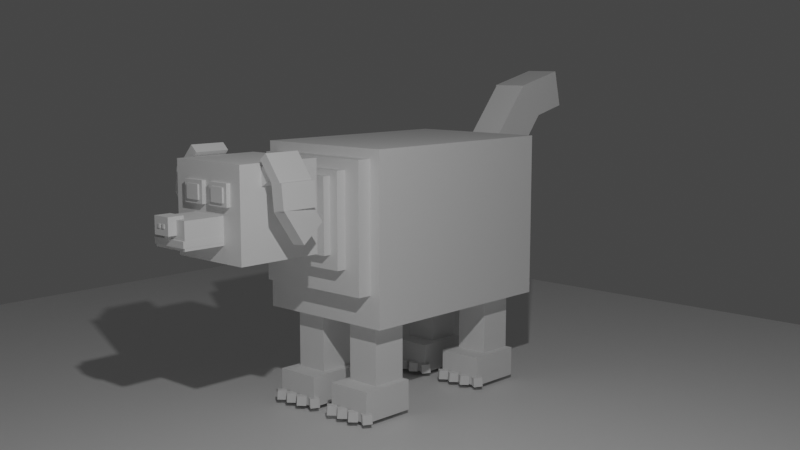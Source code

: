 # Source: dog.blend  (saved by Blender 3.5.10; exported with 4.5.12 LTS)
import bpy
from mathutils import Matrix  # noqa: F401  (used for matrix-valued properties, if any)

bpy.ops.wm.read_factory_settings(use_empty=True)
scene = bpy.context.scene
scene.name = 'Scene'

# ---- collections
col_collection = bpy.data.collections.new('Collection'); scene.collection.children.link(col_collection)

# ---- materials (node trees are filled in below, after node groups)
mat_material = bpy.data.materials.new('Material')
mat_material.alpha_threshold = 0.0
mat_material.use_transparent_shadow = False
mat_material.roughness = 0.5
mat_material.line_color = (0.0, 0.0, 0.0, 1.0)

# ---- material node trees
mat_material.use_nodes = True; mat_material.node_tree.nodes.clear()
_N = mat_material.node_tree.nodes; _L = mat_material.node_tree.links
n0 = _N.new('ShaderNodeOutputMaterial'); n0.name = 'Material Output'; n0.location = (300, 300)
n1 = _N.new('ShaderNodeBsdfPrincipled'); n1.name = 'Principled BSDF'; n1.location = (10, 300)
n1.distribution = 'GGX'
n1.subsurface_method = 'RANDOM_WALK_SKIN'
n1.inputs[3].default_value = 1.45
n1.inputs[27].default_value = (0.0, 0.0, 0.0, 1.0)
n1.inputs[28].default_value = 1.0
_L.new(n1.outputs[0], n0.inputs[0])
n0.is_active_output = True

# ---- world
world_world = bpy.data.worlds.new('World'); scene.world = world_world
world_world.use_nodes = True; world_world.node_tree.nodes.clear()
_N = world_world.node_tree.nodes; _L = world_world.node_tree.links
n0 = _N.new('ShaderNodeOutputWorld'); n0.name = 'World Output'; n0.location = (300, 300)
n1 = _N.new('ShaderNodeBackground'); n1.name = 'Background'; n1.location = (10, 300)
n1.inputs[0].default_value = (0.05088, 0.05088, 0.05088, 1.0)
_L.new(n1.outputs[0], n0.inputs[0])
n0.is_active_output = True
world_world.color = (0.05088, 0.05088, 0.05088)
world_world.use_sun_shadow = False
world_world.sun_shadow_jitter_overblur = 0.0

# ---- cameras
cam_camera = bpy.data.cameras.new('Camera')
cam_camera.clip_end = 100.0
cam_camera.ortho_scale = 7.314

# ---- lights
light_light = bpy.data.lights.new('Light', 'POINT')
light_light.transmission_factor = 0.0
light_light.energy = 1000.0
light_light.shadow_soft_size = 0.1
light_light.shadow_maximum_resolution = 0.006
light_light.use_absolute_resolution = True

# ---- meshes
me_cube = bpy.data.meshes.new('Cube')
me_cube.from_pydata([(1.0, 1.0, 1.0), (1.0, 1.0, -1.0), (1.0, -1.0, 1.0), (1.0, -1.0, -1.0), (-1.0, 1.0, 1.0), (-1.0, 1.0, -1.0), (-1.0, -1.0, 1.0), (-1.0, -1.0, -1.0)], [], [(0, 4, 6, 2), (3, 2, 6, 7), (7, 6, 4, 5), (5, 1, 3, 7), (1, 0, 2, 3), (5, 4, 0, 1)])
_uv = me_cube.uv_layers.new(name='UVMap')
_uv.uv.foreach_set('vector', [0.625, 0.5, 0.875, 0.5, 0.875, 0.75, 0.625, 0.75, 0.375, 0.75, 0.625, 0.75, 0.625, 1.0, 0.375, 1.0, 0.375, 0.0, 0.625, 0.0, 0.625, 0.25, 0.375, 0.25, 0.125, 0.5, 0.375, 0.5, 0.375, 0.75, 0.125, 0.75, 0.375, 0.5, 0.625, 0.5, 0.625, 0.75, 0.375, 0.75, 0.375, 0.25, 0.625, 0.25, 0.625, 0.5, 0.375, 0.5])
me_cube.materials.append(mat_material)
me_cube.use_mirror_vertex_groups = False
me_cube.update()
me_cube_001 = bpy.data.meshes.new('Cube.001')
me_cube_001.from_pydata([(-1.0, -1.0, -1.0), (-1.0, -1.0, 1.0), (-1.0, 1.0, -1.0), (-1.0, 1.0, 1.0), (1.0, -1.0, -1.0), (1.0, -1.0, 1.0), (1.0, 1.0, -1.0), (1.0, 1.0, 1.0)], [], [(0, 1, 3, 2), (2, 3, 7, 6), (6, 7, 5, 4), (4, 5, 1, 0), (2, 6, 4, 0), (7, 3, 1, 5)])
_uv = me_cube_001.uv_layers.new(name='UVMap')
_uv.uv.foreach_set('vector', [0.375, 0.0, 0.625, 0.0, 0.625, 0.25, 0.375, 0.25, 0.375, 0.25, 0.625, 0.25, 0.625, 0.5, 0.375, 0.5, 0.375, 0.5, 0.625, 0.5, 0.625, 0.75, 0.375, 0.75, 0.375, 0.75, 0.625, 0.75, 0.625, 1.0, 0.375, 1.0, 0.125, 0.5, 0.375, 0.5, 0.375, 0.75, 0.125, 0.75, 0.625, 0.5, 0.875, 0.5, 0.875, 0.75, 0.625, 0.75])
me_cube_001.update()
me_cube_003 = bpy.data.meshes.new('Cube.003')
me_cube_003.from_pydata([(-1.0, -1.0, -1.0), (-1.0, -1.0, 1.0), (-1.0, 1.0, -1.0), (-1.0, 1.0, 1.0), (1.0, -1.0, -1.0), (1.0, -1.0, 1.0), (1.0, 1.0, -1.0), (1.0, 1.0, 1.0)], [], [(0, 1, 3, 2), (2, 3, 7, 6), (6, 7, 5, 4), (4, 5, 1, 0), (2, 6, 4, 0), (7, 3, 1, 5)])
_uv = me_cube_003.uv_layers.new(name='UVMap')
_uv.uv.foreach_set('vector', [0.375, 0.0, 0.625, 0.0, 0.625, 0.25, 0.375, 0.25, 0.375, 0.25, 0.625, 0.25, 0.625, 0.5, 0.375, 0.5, 0.375, 0.5, 0.625, 0.5, 0.625, 0.75, 0.375, 0.75, 0.375, 0.75, 0.625, 0.75, 0.625, 1.0, 0.375, 1.0, 0.125, 0.5, 0.375, 0.5, 0.375, 0.75, 0.125, 0.75, 0.625, 0.5, 0.875, 0.5, 0.875, 0.75, 0.625, 0.75])
me_cube_003.update()
me_cube_004 = bpy.data.meshes.new('Cube.004')
me_cube_004.from_pydata([(-1.0, -1.0, -1.0), (-1.0, -1.0, 1.0), (-1.0, 1.0, -1.0), (-1.0, 1.0, 1.0), (1.0, -1.0, -1.0), (1.0, -1.0, 1.0), (1.0, 1.0, -1.0), (1.0, 1.0, 1.0)], [], [(0, 1, 3, 2), (2, 3, 7, 6), (6, 7, 5, 4), (4, 5, 1, 0), (2, 6, 4, 0), (7, 3, 1, 5)])
_uv = me_cube_004.uv_layers.new(name='UVMap')
_uv.uv.foreach_set('vector', [0.375, 0.0, 0.625, 0.0, 0.625, 0.25, 0.375, 0.25, 0.375, 0.25, 0.625, 0.25, 0.625, 0.5, 0.375, 0.5, 0.375, 0.5, 0.625, 0.5, 0.625, 0.75, 0.375, 0.75, 0.375, 0.75, 0.625, 0.75, 0.625, 1.0, 0.375, 1.0, 0.125, 0.5, 0.375, 0.5, 0.375, 0.75, 0.125, 0.75, 0.625, 0.5, 0.875, 0.5, 0.875, 0.75, 0.625, 0.75])
me_cube_004.update()
me_cube_005 = bpy.data.meshes.new('Cube.005')
me_cube_005.from_pydata([(-1.0, -1.0, -1.0), (-1.0, -1.0, 1.0), (-1.0, 1.0, -1.0), (-1.0, 1.0, 1.0), (1.0, -1.0, -1.0), (1.0, -1.0, 1.0), (1.0, 1.0, -1.0), (1.0, 1.0, 1.0)], [], [(0, 1, 3, 2), (2, 3, 7, 6), (6, 7, 5, 4), (4, 5, 1, 0), (2, 6, 4, 0), (7, 3, 1, 5)])
_uv = me_cube_005.uv_layers.new(name='UVMap')
_uv.uv.foreach_set('vector', [0.375, 0.0, 0.625, 0.0, 0.625, 0.25, 0.375, 0.25, 0.375, 0.25, 0.625, 0.25, 0.625, 0.5, 0.375, 0.5, 0.375, 0.5, 0.625, 0.5, 0.625, 0.75, 0.375, 0.75, 0.375, 0.75, 0.625, 0.75, 0.625, 1.0, 0.375, 1.0, 0.125, 0.5, 0.375, 0.5, 0.375, 0.75, 0.125, 0.75, 0.625, 0.5, 0.875, 0.5, 0.875, 0.75, 0.625, 0.75])
me_cube_005.update()
me_cube_006 = bpy.data.meshes.new('Cube.006')
me_cube_006.from_pydata([(-1.0, -1.0, -1.0), (-1.0, -1.0, 1.0), (-1.0, 1.0, -1.0), (-1.0, 1.0, 1.0), (1.0, -1.0, -1.0), (1.0, -1.0, 1.0), (1.0, 1.0, -1.0), (1.0, 1.0, 1.0)], [], [(0, 1, 3, 2), (2, 3, 7, 6), (6, 7, 5, 4), (4, 5, 1, 0), (2, 6, 4, 0), (7, 3, 1, 5)])
_uv = me_cube_006.uv_layers.new(name='UVMap')
_uv.uv.foreach_set('vector', [0.375, 0.0, 0.625, 0.0, 0.625, 0.25, 0.375, 0.25, 0.375, 0.25, 0.625, 0.25, 0.625, 0.5, 0.375, 0.5, 0.375, 0.5, 0.625, 0.5, 0.625, 0.75, 0.375, 0.75, 0.375, 0.75, 0.625, 0.75, 0.625, 1.0, 0.375, 1.0, 0.125, 0.5, 0.375, 0.5, 0.375, 0.75, 0.125, 0.75, 0.625, 0.5, 0.875, 0.5, 0.875, 0.75, 0.625, 0.75])
me_cube_006.update()
me_cube_007 = bpy.data.meshes.new('Cube.007')
me_cube_007.from_pydata([(-1.0, -1.0, -1.0), (-1.0, -1.0, 1.0), (-1.0, 1.0, -1.0), (-1.0, 1.0, 1.0), (1.0, -1.0, -1.0), (1.0, -1.0, 1.0), (1.0, 1.0, -1.0), (1.0, 1.0, 1.0)], [], [(0, 1, 3, 2), (2, 3, 7, 6), (6, 7, 5, 4), (4, 5, 1, 0), (2, 6, 4, 0), (7, 3, 1, 5)])
_uv = me_cube_007.uv_layers.new(name='UVMap')
_uv.uv.foreach_set('vector', [0.375, 0.0, 0.625, 0.0, 0.625, 0.25, 0.375, 0.25, 0.375, 0.25, 0.625, 0.25, 0.625, 0.5, 0.375, 0.5, 0.375, 0.5, 0.625, 0.5, 0.625, 0.75, 0.375, 0.75, 0.375, 0.75, 0.625, 0.75, 0.625, 1.0, 0.375, 1.0, 0.125, 0.5, 0.375, 0.5, 0.375, 0.75, 0.125, 0.75, 0.625, 0.5, 0.875, 0.5, 0.875, 0.75, 0.625, 0.75])
me_cube_007.update()
me_cube_008 = bpy.data.meshes.new('Cube.008')
me_cube_008.from_pydata([(-1.0, -1.0, -1.0), (-1.0, -1.0, 1.0), (-1.0, 1.0, -1.0), (-1.0, 1.0, 1.0), (1.0, -1.0, -1.0), (1.0, -1.0, 1.0), (1.0, 1.0, -1.0), (1.0, 1.0, 1.0)], [], [(0, 1, 3, 2), (2, 3, 7, 6), (6, 7, 5, 4), (4, 5, 1, 0), (2, 6, 4, 0), (7, 3, 1, 5)])
_uv = me_cube_008.uv_layers.new(name='UVMap')
_uv.uv.foreach_set('vector', [0.375, 0.0, 0.625, 0.0, 0.625, 0.25, 0.375, 0.25, 0.375, 0.25, 0.625, 0.25, 0.625, 0.5, 0.375, 0.5, 0.375, 0.5, 0.625, 0.5, 0.625, 0.75, 0.375, 0.75, 0.375, 0.75, 0.625, 0.75, 0.625, 1.0, 0.375, 1.0, 0.125, 0.5, 0.375, 0.5, 0.375, 0.75, 0.125, 0.75, 0.625, 0.5, 0.875, 0.5, 0.875, 0.75, 0.625, 0.75])
me_cube_008.update()
me_cube_010 = bpy.data.meshes.new('Cube.010')
me_cube_010.from_pydata([(-1.0, -1.0, -1.0), (-1.0, -1.0, 1.0), (-1.0, 1.0, -1.0), (-1.0, 1.0, 1.0), (1.0, -1.0, -1.0), (1.0, -1.0, 1.0), (1.0, 1.0, -1.0), (1.0, 1.0, 1.0)], [], [(0, 1, 3, 2), (2, 3, 7, 6), (6, 7, 5, 4), (4, 5, 1, 0), (2, 6, 4, 0), (7, 3, 1, 5)])
_uv = me_cube_010.uv_layers.new(name='UVMap')
_uv.uv.foreach_set('vector', [0.375, 0.0, 0.625, 0.0, 0.625, 0.25, 0.375, 0.25, 0.375, 0.25, 0.625, 0.25, 0.625, 0.5, 0.375, 0.5, 0.375, 0.5, 0.625, 0.5, 0.625, 0.75, 0.375, 0.75, 0.375, 0.75, 0.625, 0.75, 0.625, 1.0, 0.375, 1.0, 0.125, 0.5, 0.375, 0.5, 0.375, 0.75, 0.125, 0.75, 0.625, 0.5, 0.875, 0.5, 0.875, 0.75, 0.625, 0.75])
me_cube_010.update()
me_cube_011 = bpy.data.meshes.new('Cube.011')
me_cube_011.from_pydata([(-1.0, -1.0, -1.0), (-1.0, -1.0, 1.0), (-1.0, 1.0, -1.0), (-1.0, 1.0, 1.0), (1.0, -1.0, -1.0), (1.0, -1.0, 1.0), (1.0, 1.0, -1.0), (1.0, 1.0, 1.0)], [], [(0, 1, 3, 2), (2, 3, 7, 6), (6, 7, 5, 4), (4, 5, 1, 0), (2, 6, 4, 0), (7, 3, 1, 5)])
_uv = me_cube_011.uv_layers.new(name='UVMap')
_uv.uv.foreach_set('vector', [0.375, 0.0, 0.625, 0.0, 0.625, 0.25, 0.375, 0.25, 0.375, 0.25, 0.625, 0.25, 0.625, 0.5, 0.375, 0.5, 0.375, 0.5, 0.625, 0.5, 0.625, 0.75, 0.375, 0.75, 0.375, 0.75, 0.625, 0.75, 0.625, 1.0, 0.375, 1.0, 0.125, 0.5, 0.375, 0.5, 0.375, 0.75, 0.125, 0.75, 0.625, 0.5, 0.875, 0.5, 0.875, 0.75, 0.625, 0.75])
me_cube_011.update()
me_cube_012 = bpy.data.meshes.new('Cube.012')
me_cube_012.from_pydata([(-1.0, -1.0, -1.0), (-1.0, -1.0, 1.0), (-1.0, 1.0, -1.0), (-1.0, 1.0, 1.0), (1.0, -1.0, -1.0), (1.0, -1.0, 1.0), (1.0, 1.0, -1.0), (1.0, 1.0, 1.0)], [], [(0, 1, 3, 2), (2, 3, 7, 6), (6, 7, 5, 4), (4, 5, 1, 0), (2, 6, 4, 0), (7, 3, 1, 5)])
_uv = me_cube_012.uv_layers.new(name='UVMap')
_uv.uv.foreach_set('vector', [0.375, 0.0, 0.625, 0.0, 0.625, 0.25, 0.375, 0.25, 0.375, 0.25, 0.625, 0.25, 0.625, 0.5, 0.375, 0.5, 0.375, 0.5, 0.625, 0.5, 0.625, 0.75, 0.375, 0.75, 0.375, 0.75, 0.625, 0.75, 0.625, 1.0, 0.375, 1.0, 0.125, 0.5, 0.375, 0.5, 0.375, 0.75, 0.125, 0.75, 0.625, 0.5, 0.875, 0.5, 0.875, 0.75, 0.625, 0.75])
me_cube_012.update()
me_cube_014 = bpy.data.meshes.new('Cube.014')
me_cube_014.from_pydata([(-1.0, -1.0, -1.0), (-1.0, -1.0, 1.0), (-1.0, 1.0, -1.0), (-1.0, 1.0, 1.0), (1.0, -1.0, -1.0), (1.0, -1.0, 1.0), (1.0, 1.0, -1.0), (1.0, 1.0, 1.0)], [], [(0, 1, 3, 2), (2, 3, 7, 6), (6, 7, 5, 4), (4, 5, 1, 0), (2, 6, 4, 0), (7, 3, 1, 5)])
_uv = me_cube_014.uv_layers.new(name='UVMap')
_uv.uv.foreach_set('vector', [0.375, 0.0, 0.625, 0.0, 0.625, 0.25, 0.375, 0.25, 0.375, 0.25, 0.625, 0.25, 0.625, 0.5, 0.375, 0.5, 0.375, 0.5, 0.625, 0.5, 0.625, 0.75, 0.375, 0.75, 0.375, 0.75, 0.625, 0.75, 0.625, 1.0, 0.375, 1.0, 0.125, 0.5, 0.375, 0.5, 0.375, 0.75, 0.125, 0.75, 0.625, 0.5, 0.875, 0.5, 0.875, 0.75, 0.625, 0.75])
me_cube_014.update()
me_cube_015 = bpy.data.meshes.new('Cube.015')
me_cube_015.from_pydata([(-1.0, -1.0, -1.0), (-1.0, -1.0, 1.0), (-1.0, 1.0, -1.0), (-1.0, 1.0, 1.0), (1.0, -1.0, -1.0), (1.0, -1.0, 1.0), (1.0, 1.0, -1.0), (1.0, 1.0, 1.0)], [], [(0, 1, 3, 2), (2, 3, 7, 6), (6, 7, 5, 4), (4, 5, 1, 0), (2, 6, 4, 0), (7, 3, 1, 5)])
_uv = me_cube_015.uv_layers.new(name='UVMap')
_uv.uv.foreach_set('vector', [0.375, 0.0, 0.625, 0.0, 0.625, 0.25, 0.375, 0.25, 0.375, 0.25, 0.625, 0.25, 0.625, 0.5, 0.375, 0.5, 0.375, 0.5, 0.625, 0.5, 0.625, 0.75, 0.375, 0.75, 0.375, 0.75, 0.625, 0.75, 0.625, 1.0, 0.375, 1.0, 0.125, 0.5, 0.375, 0.5, 0.375, 0.75, 0.125, 0.75, 0.625, 0.5, 0.875, 0.5, 0.875, 0.75, 0.625, 0.75])
me_cube_015.update()
me_cube_016 = bpy.data.meshes.new('Cube.016')
me_cube_016.from_pydata([(-1.0, -1.0, -1.0), (-1.0, -1.0, 1.0), (-1.0, 1.0, -1.0), (-1.0, 1.0, 1.0), (1.0, -1.0, -1.0), (1.0, -1.0, 1.0), (1.0, 1.0, -1.0), (1.0, 1.0, 1.0)], [], [(0, 1, 3, 2), (2, 3, 7, 6), (6, 7, 5, 4), (4, 5, 1, 0), (2, 6, 4, 0), (7, 3, 1, 5)])
_uv = me_cube_016.uv_layers.new(name='UVMap')
_uv.uv.foreach_set('vector', [0.375, 0.0, 0.625, 0.0, 0.625, 0.25, 0.375, 0.25, 0.375, 0.25, 0.625, 0.25, 0.625, 0.5, 0.375, 0.5, 0.375, 0.5, 0.625, 0.5, 0.625, 0.75, 0.375, 0.75, 0.375, 0.75, 0.625, 0.75, 0.625, 1.0, 0.375, 1.0, 0.125, 0.5, 0.375, 0.5, 0.375, 0.75, 0.125, 0.75, 0.625, 0.5, 0.875, 0.5, 0.875, 0.75, 0.625, 0.75])
me_cube_016.update()
me_cube_017 = bpy.data.meshes.new('Cube.017')
me_cube_017.from_pydata([(-1.0, -1.0, -1.0), (-1.0, -1.0, 1.0), (-1.0, 1.0, -1.0), (-1.0, 1.0, 1.0), (1.0, -1.0, -1.0), (1.0, -1.0, 1.0), (1.0, 1.0, -1.0), (1.0, 1.0, 1.0)], [], [(0, 1, 3, 2), (2, 3, 7, 6), (6, 7, 5, 4), (4, 5, 1, 0), (2, 6, 4, 0), (7, 3, 1, 5)])
_uv = me_cube_017.uv_layers.new(name='UVMap')
_uv.uv.foreach_set('vector', [0.375, 0.0, 0.625, 0.0, 0.625, 0.25, 0.375, 0.25, 0.375, 0.25, 0.625, 0.25, 0.625, 0.5, 0.375, 0.5, 0.375, 0.5, 0.625, 0.5, 0.625, 0.75, 0.375, 0.75, 0.375, 0.75, 0.625, 0.75, 0.625, 1.0, 0.375, 1.0, 0.125, 0.5, 0.375, 0.5, 0.375, 0.75, 0.125, 0.75, 0.625, 0.5, 0.875, 0.5, 0.875, 0.75, 0.625, 0.75])
me_cube_017.update()
me_cube_018 = bpy.data.meshes.new('Cube.018')
me_cube_018.from_pydata([(-1.0, -1.0, -1.0), (-1.0, -1.0, 1.0), (-1.0, 1.0, -1.0), (-1.0, 1.0, 1.0), (1.0, -1.0, -1.0), (1.0, -1.0, 1.0), (1.0, 1.0, -1.0), (1.0, 1.0, 1.0)], [], [(0, 1, 3, 2), (2, 3, 7, 6), (6, 7, 5, 4), (4, 5, 1, 0), (2, 6, 4, 0), (7, 3, 1, 5)])
_uv = me_cube_018.uv_layers.new(name='UVMap')
_uv.uv.foreach_set('vector', [0.375, 0.0, 0.625, 0.0, 0.625, 0.25, 0.375, 0.25, 0.375, 0.25, 0.625, 0.25, 0.625, 0.5, 0.375, 0.5, 0.375, 0.5, 0.625, 0.5, 0.625, 0.75, 0.375, 0.75, 0.375, 0.75, 0.625, 0.75, 0.625, 1.0, 0.375, 1.0, 0.125, 0.5, 0.375, 0.5, 0.375, 0.75, 0.125, 0.75, 0.625, 0.5, 0.875, 0.5, 0.875, 0.75, 0.625, 0.75])
me_cube_018.update()
me_cube_019 = bpy.data.meshes.new('Cube.019')
me_cube_019.from_pydata([(-1.0, -1.0, -1.0), (-1.0, -1.0, 1.0), (-1.0, 1.0, -1.0), (-1.0, 1.0, 1.0), (1.0, -1.0, -1.0), (1.0, -1.0, 1.0), (1.0, 1.0, -1.0), (1.0, 1.0, 1.0)], [], [(0, 1, 3, 2), (2, 3, 7, 6), (6, 7, 5, 4), (4, 5, 1, 0), (2, 6, 4, 0), (7, 3, 1, 5)])
_uv = me_cube_019.uv_layers.new(name='UVMap')
_uv.uv.foreach_set('vector', [0.375, 0.0, 0.625, 0.0, 0.625, 0.25, 0.375, 0.25, 0.375, 0.25, 0.625, 0.25, 0.625, 0.5, 0.375, 0.5, 0.375, 0.5, 0.625, 0.5, 0.625, 0.75, 0.375, 0.75, 0.375, 0.75, 0.625, 0.75, 0.625, 1.0, 0.375, 1.0, 0.125, 0.5, 0.375, 0.5, 0.375, 0.75, 0.125, 0.75, 0.625, 0.5, 0.875, 0.5, 0.875, 0.75, 0.625, 0.75])
me_cube_019.update()
me_cube_020 = bpy.data.meshes.new('Cube.020')
me_cube_020.from_pydata([(-1.0, -1.0, -1.0), (-1.0, -1.0, 1.0), (-1.0, 1.0, -1.0), (-1.0, 1.0, 1.0), (1.0, -1.0, -1.0), (1.0, -1.0, 1.0), (1.0, 1.0, -1.0), (1.0, 1.0, 1.0)], [], [(0, 1, 3, 2), (2, 3, 7, 6), (6, 7, 5, 4), (4, 5, 1, 0), (2, 6, 4, 0), (7, 3, 1, 5)])
_uv = me_cube_020.uv_layers.new(name='UVMap')
_uv.uv.foreach_set('vector', [0.375, 0.0, 0.625, 0.0, 0.625, 0.25, 0.375, 0.25, 0.375, 0.25, 0.625, 0.25, 0.625, 0.5, 0.375, 0.5, 0.375, 0.5, 0.625, 0.5, 0.625, 0.75, 0.375, 0.75, 0.375, 0.75, 0.625, 0.75, 0.625, 1.0, 0.375, 1.0, 0.125, 0.5, 0.375, 0.5, 0.375, 0.75, 0.125, 0.75, 0.625, 0.5, 0.875, 0.5, 0.875, 0.75, 0.625, 0.75])
me_cube_020.update()
me_cube_021 = bpy.data.meshes.new('Cube.021')
me_cube_021.from_pydata([(-1.0, -1.0, -1.0), (-1.0, -1.0, 1.0), (-1.0, 1.0, -1.0), (-1.0, 1.0, 1.0), (1.0, -1.0, -1.0), (1.0, -1.0, 1.0), (1.0, 1.0, -1.0), (1.0, 1.0, 1.0)], [], [(0, 1, 3, 2), (2, 3, 7, 6), (6, 7, 5, 4), (4, 5, 1, 0), (2, 6, 4, 0), (7, 3, 1, 5)])
_uv = me_cube_021.uv_layers.new(name='UVMap')
_uv.uv.foreach_set('vector', [0.375, 0.0, 0.625, 0.0, 0.625, 0.25, 0.375, 0.25, 0.375, 0.25, 0.625, 0.25, 0.625, 0.5, 0.375, 0.5, 0.375, 0.5, 0.625, 0.5, 0.625, 0.75, 0.375, 0.75, 0.375, 0.75, 0.625, 0.75, 0.625, 1.0, 0.375, 1.0, 0.125, 0.5, 0.375, 0.5, 0.375, 0.75, 0.125, 0.75, 0.625, 0.5, 0.875, 0.5, 0.875, 0.75, 0.625, 0.75])
me_cube_021.update()
me_cube_022 = bpy.data.meshes.new('Cube.022')
me_cube_022.from_pydata([(-1.0, -1.0, -1.0), (-1.0, -1.0, 1.0), (-1.0, 1.0, -1.0), (-1.0, 1.0, 1.0), (1.0, -1.0, -1.0), (1.0, -1.0, 1.0), (1.0, 1.0, -1.0), (1.0, 1.0, 1.0)], [], [(0, 1, 3, 2), (2, 3, 7, 6), (6, 7, 5, 4), (4, 5, 1, 0), (2, 6, 4, 0), (7, 3, 1, 5)])
_uv = me_cube_022.uv_layers.new(name='UVMap')
_uv.uv.foreach_set('vector', [0.375, 0.0, 0.625, 0.0, 0.625, 0.25, 0.375, 0.25, 0.375, 0.25, 0.625, 0.25, 0.625, 0.5, 0.375, 0.5, 0.375, 0.5, 0.625, 0.5, 0.625, 0.75, 0.375, 0.75, 0.375, 0.75, 0.625, 0.75, 0.625, 1.0, 0.375, 1.0, 0.125, 0.5, 0.375, 0.5, 0.375, 0.75, 0.125, 0.75, 0.625, 0.5, 0.875, 0.5, 0.875, 0.75, 0.625, 0.75])
me_cube_022.update()
me_cube_023 = bpy.data.meshes.new('Cube.023')
me_cube_023.from_pydata([(-1.0, -1.0, -1.0), (-1.0, -1.0, 1.0), (-1.0, 1.0, -1.0), (-1.0, 1.0, 1.0), (1.0, -1.0, -1.0), (1.0, -1.0, 1.0), (1.0, 1.0, -1.0), (1.0, 1.0, 1.0)], [], [(0, 1, 3, 2), (2, 3, 7, 6), (6, 7, 5, 4), (4, 5, 1, 0), (2, 6, 4, 0), (7, 3, 1, 5)])
_uv = me_cube_023.uv_layers.new(name='UVMap')
_uv.uv.foreach_set('vector', [0.375, 0.0, 0.625, 0.0, 0.625, 0.25, 0.375, 0.25, 0.375, 0.25, 0.625, 0.25, 0.625, 0.5, 0.375, 0.5, 0.375, 0.5, 0.625, 0.5, 0.625, 0.75, 0.375, 0.75, 0.375, 0.75, 0.625, 0.75, 0.625, 1.0, 0.375, 1.0, 0.125, 0.5, 0.375, 0.5, 0.375, 0.75, 0.125, 0.75, 0.625, 0.5, 0.875, 0.5, 0.875, 0.75, 0.625, 0.75])
me_cube_023.update()
me_cube_024 = bpy.data.meshes.new('Cube.024')
me_cube_024.from_pydata([(-1.0, -1.0, -1.0), (-1.0, -1.0, 1.0), (-1.0, 1.0, -1.0), (-1.0, 1.0, 1.0), (1.0, -1.0, -1.0), (1.0, -1.0, 1.0), (1.0, 1.0, -1.0), (1.0, 1.0, 1.0)], [], [(0, 1, 3, 2), (2, 3, 7, 6), (6, 7, 5, 4), (4, 5, 1, 0), (2, 6, 4, 0), (7, 3, 1, 5)])
_uv = me_cube_024.uv_layers.new(name='UVMap')
_uv.uv.foreach_set('vector', [0.375, 0.0, 0.625, 0.0, 0.625, 0.25, 0.375, 0.25, 0.375, 0.25, 0.625, 0.25, 0.625, 0.5, 0.375, 0.5, 0.375, 0.5, 0.625, 0.5, 0.625, 0.75, 0.375, 0.75, 0.375, 0.75, 0.625, 0.75, 0.625, 1.0, 0.375, 1.0, 0.125, 0.5, 0.375, 0.5, 0.375, 0.75, 0.125, 0.75, 0.625, 0.5, 0.875, 0.5, 0.875, 0.75, 0.625, 0.75])
me_cube_024.update()
me_cube_025 = bpy.data.meshes.new('Cube.025')
me_cube_025.from_pydata([(-1.0, -1.0, -1.0), (-1.0, -1.0, 1.0), (-1.0, 1.0, -1.0), (-1.0, 1.0, 1.0), (1.0, -1.0, -1.0), (1.0, -1.0, 1.0), (1.0, 1.0, -1.0), (1.0, 1.0, 1.0)], [], [(0, 1, 3, 2), (2, 3, 7, 6), (6, 7, 5, 4), (4, 5, 1, 0), (2, 6, 4, 0), (7, 3, 1, 5)])
_uv = me_cube_025.uv_layers.new(name='UVMap')
_uv.uv.foreach_set('vector', [0.375, 0.0, 0.625, 0.0, 0.625, 0.25, 0.375, 0.25, 0.375, 0.25, 0.625, 0.25, 0.625, 0.5, 0.375, 0.5, 0.375, 0.5, 0.625, 0.5, 0.625, 0.75, 0.375, 0.75, 0.375, 0.75, 0.625, 0.75, 0.625, 1.0, 0.375, 1.0, 0.125, 0.5, 0.375, 0.5, 0.375, 0.75, 0.125, 0.75, 0.625, 0.5, 0.875, 0.5, 0.875, 0.75, 0.625, 0.75])
me_cube_025.update()
me_cube_027 = bpy.data.meshes.new('Cube.027')
me_cube_027.from_pydata([(-1.0, -1.0, -1.0), (-1.0, -1.0, 1.0), (-1.0, 1.0, -1.0), (-1.0, 1.0, 1.0), (1.0, -1.0, -1.0), (1.0, -1.0, 1.0), (1.0, 1.0, -1.0), (1.0, 1.0, 1.0)], [], [(0, 1, 3, 2), (2, 3, 7, 6), (6, 7, 5, 4), (4, 5, 1, 0), (2, 6, 4, 0), (7, 3, 1, 5)])
_uv = me_cube_027.uv_layers.new(name='UVMap')
_uv.uv.foreach_set('vector', [0.375, 0.0, 0.625, 0.0, 0.625, 0.25, 0.375, 0.25, 0.375, 0.25, 0.625, 0.25, 0.625, 0.5, 0.375, 0.5, 0.375, 0.5, 0.625, 0.5, 0.625, 0.75, 0.375, 0.75, 0.375, 0.75, 0.625, 0.75, 0.625, 1.0, 0.375, 1.0, 0.125, 0.5, 0.375, 0.5, 0.375, 0.75, 0.125, 0.75, 0.625, 0.5, 0.875, 0.5, 0.875, 0.75, 0.625, 0.75])
me_cube_027.update()
me_cube_028 = bpy.data.meshes.new('Cube.028')
me_cube_028.from_pydata([(-1.0, -1.0, -1.0), (-1.0, -1.0, 1.0), (-1.0, 1.0, -1.0), (-1.0, 1.0, 1.0), (1.0, -1.0, -1.0), (1.0, -1.0, 1.0), (1.0, 1.0, -1.0), (1.0, 1.0, 1.0)], [], [(0, 1, 3, 2), (2, 3, 7, 6), (6, 7, 5, 4), (4, 5, 1, 0), (2, 6, 4, 0), (7, 3, 1, 5)])
_uv = me_cube_028.uv_layers.new(name='UVMap')
_uv.uv.foreach_set('vector', [0.375, 0.0, 0.625, 0.0, 0.625, 0.25, 0.375, 0.25, 0.375, 0.25, 0.625, 0.25, 0.625, 0.5, 0.375, 0.5, 0.375, 0.5, 0.625, 0.5, 0.625, 0.75, 0.375, 0.75, 0.375, 0.75, 0.625, 0.75, 0.625, 1.0, 0.375, 1.0, 0.125, 0.5, 0.375, 0.5, 0.375, 0.75, 0.125, 0.75, 0.625, 0.5, 0.875, 0.5, 0.875, 0.75, 0.625, 0.75])
me_cube_028.update()
me_cube_029 = bpy.data.meshes.new('Cube.029')
me_cube_029.from_pydata([(-1.0, -1.0, -1.0), (-1.0, -1.0, 1.0), (-1.0, 1.0, -1.0), (-1.0, 1.0, 1.0), (1.0, -1.0, -1.0), (1.0, -1.0, 1.0), (1.0, 1.0, -1.0), (1.0, 1.0, 1.0)], [], [(0, 1, 3, 2), (2, 3, 7, 6), (6, 7, 5, 4), (4, 5, 1, 0), (2, 6, 4, 0), (7, 3, 1, 5)])
_uv = me_cube_029.uv_layers.new(name='UVMap')
_uv.uv.foreach_set('vector', [0.375, 0.0, 0.625, 0.0, 0.625, 0.25, 0.375, 0.25, 0.375, 0.25, 0.625, 0.25, 0.625, 0.5, 0.375, 0.5, 0.375, 0.5, 0.625, 0.5, 0.625, 0.75, 0.375, 0.75, 0.375, 0.75, 0.625, 0.75, 0.625, 1.0, 0.375, 1.0, 0.125, 0.5, 0.375, 0.5, 0.375, 0.75, 0.125, 0.75, 0.625, 0.5, 0.875, 0.5, 0.875, 0.75, 0.625, 0.75])
me_cube_029.update()
me_cube_030 = bpy.data.meshes.new('Cube.030')
me_cube_030.from_pydata([(-1.0, -1.0, -1.0), (-1.0, -1.0, 1.0), (-1.0, 1.0, -1.0), (-1.0, 1.0, 1.0), (1.0, -1.0, -1.0), (1.0, -1.0, 1.0), (1.0, 1.0, -1.0), (1.0, 1.0, 1.0)], [], [(0, 1, 3, 2), (2, 3, 7, 6), (6, 7, 5, 4), (4, 5, 1, 0), (2, 6, 4, 0), (7, 3, 1, 5)])
_uv = me_cube_030.uv_layers.new(name='UVMap')
_uv.uv.foreach_set('vector', [0.375, 0.0, 0.625, 0.0, 0.625, 0.25, 0.375, 0.25, 0.375, 0.25, 0.625, 0.25, 0.625, 0.5, 0.375, 0.5, 0.375, 0.5, 0.625, 0.5, 0.625, 0.75, 0.375, 0.75, 0.375, 0.75, 0.625, 0.75, 0.625, 1.0, 0.375, 1.0, 0.125, 0.5, 0.375, 0.5, 0.375, 0.75, 0.125, 0.75, 0.625, 0.5, 0.875, 0.5, 0.875, 0.75, 0.625, 0.75])
me_cube_030.update()
me_cube_031 = bpy.data.meshes.new('Cube.031')
me_cube_031.from_pydata([(-1.0, -1.0, -1.0), (-1.0, -1.0, 1.0), (-1.0, 1.0, -1.0), (-1.0, 1.0, 1.0), (1.0, -1.0, -1.0), (1.0, -1.0, 1.0), (1.0, 1.0, -1.0), (1.0, 1.0, 1.0)], [], [(0, 1, 3, 2), (2, 3, 7, 6), (6, 7, 5, 4), (4, 5, 1, 0), (2, 6, 4, 0), (7, 3, 1, 5)])
_uv = me_cube_031.uv_layers.new(name='UVMap')
_uv.uv.foreach_set('vector', [0.375, 0.0, 0.625, 0.0, 0.625, 0.25, 0.375, 0.25, 0.375, 0.25, 0.625, 0.25, 0.625, 0.5, 0.375, 0.5, 0.375, 0.5, 0.625, 0.5, 0.625, 0.75, 0.375, 0.75, 0.375, 0.75, 0.625, 0.75, 0.625, 1.0, 0.375, 1.0, 0.125, 0.5, 0.375, 0.5, 0.375, 0.75, 0.125, 0.75, 0.625, 0.5, 0.875, 0.5, 0.875, 0.75, 0.625, 0.75])
me_cube_031.update()
me_cube_032 = bpy.data.meshes.new('Cube.032')
me_cube_032.from_pydata([(-1.0, -1.0, -1.0), (-1.0, -1.0, 1.0), (-1.0, 1.0, -1.0), (-1.0, 1.0, 1.0), (1.0, -1.0, -1.0), (1.0, -1.0, 1.0), (1.0, 1.0, -1.0), (1.0, 1.0, 1.0)], [], [(0, 1, 3, 2), (2, 3, 7, 6), (6, 7, 5, 4), (4, 5, 1, 0), (2, 6, 4, 0), (7, 3, 1, 5)])
_uv = me_cube_032.uv_layers.new(name='UVMap')
_uv.uv.foreach_set('vector', [0.375, 0.0, 0.625, 0.0, 0.625, 0.25, 0.375, 0.25, 0.375, 0.25, 0.625, 0.25, 0.625, 0.5, 0.375, 0.5, 0.375, 0.5, 0.625, 0.5, 0.625, 0.75, 0.375, 0.75, 0.375, 0.75, 0.625, 0.75, 0.625, 1.0, 0.375, 1.0, 0.125, 0.5, 0.375, 0.5, 0.375, 0.75, 0.125, 0.75, 0.625, 0.5, 0.875, 0.5, 0.875, 0.75, 0.625, 0.75])
me_cube_032.update()
me_cube_033 = bpy.data.meshes.new('Cube.033')
me_cube_033.from_pydata([(-1.0, -1.0, -1.0), (-1.0, -1.0, 1.0), (-1.0, 1.0, -1.0), (-1.0, 1.0, 1.0), (1.0, -1.0, -1.0), (1.0, -1.0, 1.0), (1.0, 1.0, -1.0), (1.0, 1.0, 1.0)], [], [(0, 1, 3, 2), (2, 3, 7, 6), (6, 7, 5, 4), (4, 5, 1, 0), (2, 6, 4, 0), (7, 3, 1, 5)])
_uv = me_cube_033.uv_layers.new(name='UVMap')
_uv.uv.foreach_set('vector', [0.375, 0.0, 0.625, 0.0, 0.625, 0.25, 0.375, 0.25, 0.375, 0.25, 0.625, 0.25, 0.625, 0.5, 0.375, 0.5, 0.375, 0.5, 0.625, 0.5, 0.625, 0.75, 0.375, 0.75, 0.375, 0.75, 0.625, 0.75, 0.625, 1.0, 0.375, 1.0, 0.125, 0.5, 0.375, 0.5, 0.375, 0.75, 0.125, 0.75, 0.625, 0.5, 0.875, 0.5, 0.875, 0.75, 0.625, 0.75])
me_cube_033.update()
me_cube_034 = bpy.data.meshes.new('Cube.034')
me_cube_034.from_pydata([(-1.0, -1.0, -1.0), (-1.0, -1.0, 1.0), (-1.0, 1.0, -1.0), (-1.0, 1.0, 1.0), (1.0, -1.0, -1.0), (1.0, -1.0, 1.0), (1.0, 1.0, -1.0), (1.0, 1.0, 1.0)], [], [(0, 1, 3, 2), (2, 3, 7, 6), (6, 7, 5, 4), (4, 5, 1, 0), (2, 6, 4, 0), (7, 3, 1, 5)])
_uv = me_cube_034.uv_layers.new(name='UVMap')
_uv.uv.foreach_set('vector', [0.375, 0.0, 0.625, 0.0, 0.625, 0.25, 0.375, 0.25, 0.375, 0.25, 0.625, 0.25, 0.625, 0.5, 0.375, 0.5, 0.375, 0.5, 0.625, 0.5, 0.625, 0.75, 0.375, 0.75, 0.375, 0.75, 0.625, 0.75, 0.625, 1.0, 0.375, 1.0, 0.125, 0.5, 0.375, 0.5, 0.375, 0.75, 0.125, 0.75, 0.625, 0.5, 0.875, 0.5, 0.875, 0.75, 0.625, 0.75])
me_cube_034.update()
me_cube_035 = bpy.data.meshes.new('Cube.035')
me_cube_035.from_pydata([(-1.0, -1.0, -1.0), (-1.0, -1.0, 1.0), (-1.0, 1.0, -1.0), (-1.0, 1.0, 1.0), (1.0, -1.0, -1.0), (1.0, -1.0, 1.0), (1.0, 1.0, -1.0), (1.0, 1.0, 1.0)], [], [(0, 1, 3, 2), (2, 3, 7, 6), (6, 7, 5, 4), (4, 5, 1, 0), (2, 6, 4, 0), (7, 3, 1, 5)])
_uv = me_cube_035.uv_layers.new(name='UVMap')
_uv.uv.foreach_set('vector', [0.375, 0.0, 0.625, 0.0, 0.625, 0.25, 0.375, 0.25, 0.375, 0.25, 0.625, 0.25, 0.625, 0.5, 0.375, 0.5, 0.375, 0.5, 0.625, 0.5, 0.625, 0.75, 0.375, 0.75, 0.375, 0.75, 0.625, 0.75, 0.625, 1.0, 0.375, 1.0, 0.125, 0.5, 0.375, 0.5, 0.375, 0.75, 0.125, 0.75, 0.625, 0.5, 0.875, 0.5, 0.875, 0.75, 0.625, 0.75])
me_cube_035.update()
me_cube_036 = bpy.data.meshes.new('Cube.036')
me_cube_036.from_pydata([(-1.0, -1.0, -1.0), (-1.0, -1.0, 1.0), (-1.0, 1.0, -1.0), (-1.0, 1.0, 1.0), (1.0, -1.0, -1.0), (1.0, -1.0, 1.0), (1.0, 1.0, -1.0), (1.0, 1.0, 1.0)], [], [(0, 1, 3, 2), (2, 3, 7, 6), (6, 7, 5, 4), (4, 5, 1, 0), (2, 6, 4, 0), (7, 3, 1, 5)])
_uv = me_cube_036.uv_layers.new(name='UVMap')
_uv.uv.foreach_set('vector', [0.375, 0.0, 0.625, 0.0, 0.625, 0.25, 0.375, 0.25, 0.375, 0.25, 0.625, 0.25, 0.625, 0.5, 0.375, 0.5, 0.375, 0.5, 0.625, 0.5, 0.625, 0.75, 0.375, 0.75, 0.375, 0.75, 0.625, 0.75, 0.625, 1.0, 0.375, 1.0, 0.125, 0.5, 0.375, 0.5, 0.375, 0.75, 0.125, 0.75, 0.625, 0.5, 0.875, 0.5, 0.875, 0.75, 0.625, 0.75])
me_cube_036.update()
me_cube_037 = bpy.data.meshes.new('Cube.037')
me_cube_037.from_pydata([(-1.0, -1.0, -1.0), (-1.0, -1.0, 1.0), (-1.0, 1.0, -1.0), (-1.0, 1.0, 1.0), (1.0, -1.0, -1.0), (1.0, -1.0, 1.0), (1.0, 1.0, -1.0), (1.0, 1.0, 1.0)], [], [(0, 1, 3, 2), (2, 3, 7, 6), (6, 7, 5, 4), (4, 5, 1, 0), (2, 6, 4, 0), (7, 3, 1, 5)])
_uv = me_cube_037.uv_layers.new(name='UVMap')
_uv.uv.foreach_set('vector', [0.375, 0.0, 0.625, 0.0, 0.625, 0.25, 0.375, 0.25, 0.375, 0.25, 0.625, 0.25, 0.625, 0.5, 0.375, 0.5, 0.375, 0.5, 0.625, 0.5, 0.625, 0.75, 0.375, 0.75, 0.375, 0.75, 0.625, 0.75, 0.625, 1.0, 0.375, 1.0, 0.125, 0.5, 0.375, 0.5, 0.375, 0.75, 0.125, 0.75, 0.625, 0.5, 0.875, 0.5, 0.875, 0.75, 0.625, 0.75])
me_cube_037.update()
me_cube_038 = bpy.data.meshes.new('Cube.038')
me_cube_038.from_pydata([(-1.0, -1.0, -1.0), (-1.0, -1.0, 1.0), (-1.0, 1.0, -1.0), (-1.0, 1.0, 1.0), (1.0, -1.0, -1.0), (1.0, -1.0, 1.0), (1.0, 1.0, -1.0), (1.0, 1.0, 1.0)], [], [(0, 1, 3, 2), (2, 3, 7, 6), (6, 7, 5, 4), (4, 5, 1, 0), (2, 6, 4, 0), (7, 3, 1, 5)])
_uv = me_cube_038.uv_layers.new(name='UVMap')
_uv.uv.foreach_set('vector', [0.375, 0.0, 0.625, 0.0, 0.625, 0.25, 0.375, 0.25, 0.375, 0.25, 0.625, 0.25, 0.625, 0.5, 0.375, 0.5, 0.375, 0.5, 0.625, 0.5, 0.625, 0.75, 0.375, 0.75, 0.375, 0.75, 0.625, 0.75, 0.625, 1.0, 0.375, 1.0, 0.125, 0.5, 0.375, 0.5, 0.375, 0.75, 0.125, 0.75, 0.625, 0.5, 0.875, 0.5, 0.875, 0.75, 0.625, 0.75])
me_cube_038.update()
me_cube_039 = bpy.data.meshes.new('Cube.039')
me_cube_039.from_pydata([(-1.0, -1.0, -1.0), (-1.0, -1.0, 1.0), (-1.0, 1.0, -1.0), (-1.0, 1.0, 1.0), (1.0, -1.0, -1.0), (1.0, -1.0, 1.0), (1.0, 1.0, -1.0), (1.0, 1.0, 1.0)], [], [(0, 1, 3, 2), (2, 3, 7, 6), (6, 7, 5, 4), (4, 5, 1, 0), (2, 6, 4, 0), (7, 3, 1, 5)])
_uv = me_cube_039.uv_layers.new(name='UVMap')
_uv.uv.foreach_set('vector', [0.375, 0.0, 0.625, 0.0, 0.625, 0.25, 0.375, 0.25, 0.375, 0.25, 0.625, 0.25, 0.625, 0.5, 0.375, 0.5, 0.375, 0.5, 0.625, 0.5, 0.625, 0.75, 0.375, 0.75, 0.375, 0.75, 0.625, 0.75, 0.625, 1.0, 0.375, 1.0, 0.125, 0.5, 0.375, 0.5, 0.375, 0.75, 0.125, 0.75, 0.625, 0.5, 0.875, 0.5, 0.875, 0.75, 0.625, 0.75])
me_cube_039.update()
me_cube_040 = bpy.data.meshes.new('Cube.040')
me_cube_040.from_pydata([(-1.0, -1.0, -1.0), (-1.0, -1.0, 1.0), (-1.0, 1.0, -1.0), (-1.0, 1.0, 1.0), (1.0, -1.0, -1.0), (1.0, -1.0, 1.0), (1.0, 1.0, -1.0), (1.0, 1.0, 1.0)], [], [(0, 1, 3, 2), (2, 3, 7, 6), (6, 7, 5, 4), (4, 5, 1, 0), (2, 6, 4, 0), (7, 3, 1, 5)])
_uv = me_cube_040.uv_layers.new(name='UVMap')
_uv.uv.foreach_set('vector', [0.375, 0.0, 0.625, 0.0, 0.625, 0.25, 0.375, 0.25, 0.375, 0.25, 0.625, 0.25, 0.625, 0.5, 0.375, 0.5, 0.375, 0.5, 0.625, 0.5, 0.625, 0.75, 0.375, 0.75, 0.375, 0.75, 0.625, 0.75, 0.625, 1.0, 0.375, 1.0, 0.125, 0.5, 0.375, 0.5, 0.375, 0.75, 0.125, 0.75, 0.625, 0.5, 0.875, 0.5, 0.875, 0.75, 0.625, 0.75])
me_cube_040.update()
me_cube_047 = bpy.data.meshes.new('Cube.047')
me_cube_047.from_pydata([(-1.0, -1.0, -1.0), (-1.0, -1.0, 1.0), (-1.0, 1.0, -1.0), (-1.0, 1.0, 1.0), (1.0, -1.0, -1.0), (1.0, -1.0, 1.0), (1.0, 1.0, -1.0), (1.0, 1.0, 1.0)], [], [(0, 1, 3, 2), (2, 3, 7, 6), (6, 7, 5, 4), (4, 5, 1, 0), (2, 6, 4, 0), (7, 3, 1, 5)])
_uv = me_cube_047.uv_layers.new(name='UVMap')
_uv.uv.foreach_set('vector', [0.375, 0.0, 0.625, 0.0, 0.625, 0.25, 0.375, 0.25, 0.375, 0.25, 0.625, 0.25, 0.625, 0.5, 0.375, 0.5, 0.375, 0.5, 0.625, 0.5, 0.625, 0.75, 0.375, 0.75, 0.375, 0.75, 0.625, 0.75, 0.625, 1.0, 0.375, 1.0, 0.125, 0.5, 0.375, 0.5, 0.375, 0.75, 0.125, 0.75, 0.625, 0.5, 0.875, 0.5, 0.875, 0.75, 0.625, 0.75])
me_cube_047.update()
me_cube_048 = bpy.data.meshes.new('Cube.048')
me_cube_048.from_pydata([(-1.0, -1.0, -1.0), (-1.0, -1.0, 1.0), (-1.0, 1.0, -1.0), (-1.0, 1.0, 1.0), (1.0, -1.0, -1.0), (1.0, -1.0, 1.0), (1.0, 1.0, -1.0), (1.0, 1.0, 1.0)], [], [(0, 1, 3, 2), (2, 3, 7, 6), (6, 7, 5, 4), (4, 5, 1, 0), (2, 6, 4, 0), (7, 3, 1, 5)])
_uv = me_cube_048.uv_layers.new(name='UVMap')
_uv.uv.foreach_set('vector', [0.375, 0.0, 0.625, 0.0, 0.625, 0.25, 0.375, 0.25, 0.375, 0.25, 0.625, 0.25, 0.625, 0.5, 0.375, 0.5, 0.375, 0.5, 0.625, 0.5, 0.625, 0.75, 0.375, 0.75, 0.375, 0.75, 0.625, 0.75, 0.625, 1.0, 0.375, 1.0, 0.125, 0.5, 0.375, 0.5, 0.375, 0.75, 0.125, 0.75, 0.625, 0.5, 0.875, 0.5, 0.875, 0.75, 0.625, 0.75])
me_cube_048.update()
me_cube_049 = bpy.data.meshes.new('Cube.049')
me_cube_049.from_pydata([(-1.0, -1.0, -1.0), (-1.0, -1.0, 1.0), (-1.0, 1.0, -1.0), (-1.0, 1.0, 1.0), (1.0, -1.0, -1.0), (1.0, -1.0, 1.0), (1.0, 1.0, -1.0), (1.0, 1.0, 1.0)], [], [(0, 1, 3, 2), (2, 3, 7, 6), (6, 7, 5, 4), (4, 5, 1, 0), (2, 6, 4, 0), (7, 3, 1, 5)])
_uv = me_cube_049.uv_layers.new(name='UVMap')
_uv.uv.foreach_set('vector', [0.375, 0.0, 0.625, 0.0, 0.625, 0.25, 0.375, 0.25, 0.375, 0.25, 0.625, 0.25, 0.625, 0.5, 0.375, 0.5, 0.375, 0.5, 0.625, 0.5, 0.625, 0.75, 0.375, 0.75, 0.375, 0.75, 0.625, 0.75, 0.625, 1.0, 0.375, 1.0, 0.125, 0.5, 0.375, 0.5, 0.375, 0.75, 0.125, 0.75, 0.625, 0.5, 0.875, 0.5, 0.875, 0.75, 0.625, 0.75])
me_cube_049.update()
me_cube_050 = bpy.data.meshes.new('Cube.050')
me_cube_050.from_pydata([(-1.0, -1.0, -1.0), (-1.0, -1.0, 1.0), (-1.0, 1.0, -1.0), (-1.0, 1.0, 1.0), (1.0, -1.0, -1.0), (1.0, -1.0, 1.0), (1.0, 1.0, -1.0), (1.0, 1.0, 1.0)], [], [(0, 1, 3, 2), (2, 3, 7, 6), (6, 7, 5, 4), (4, 5, 1, 0), (2, 6, 4, 0), (7, 3, 1, 5)])
_uv = me_cube_050.uv_layers.new(name='UVMap')
_uv.uv.foreach_set('vector', [0.375, 0.0, 0.625, 0.0, 0.625, 0.25, 0.375, 0.25, 0.375, 0.25, 0.625, 0.25, 0.625, 0.5, 0.375, 0.5, 0.375, 0.5, 0.625, 0.5, 0.625, 0.75, 0.375, 0.75, 0.375, 0.75, 0.625, 0.75, 0.625, 1.0, 0.375, 1.0, 0.125, 0.5, 0.375, 0.5, 0.375, 0.75, 0.125, 0.75, 0.625, 0.5, 0.875, 0.5, 0.875, 0.75, 0.625, 0.75])
me_cube_050.update()
me_cube_051 = bpy.data.meshes.new('Cube.051')
me_cube_051.from_pydata([(-1.0, -1.0, -1.0), (-1.0, -1.0, 1.0), (-1.0, 1.0, -1.0), (-1.0, 1.0, 1.0), (1.0, -1.0, -1.0), (1.0, -1.0, 1.0), (1.0, 1.0, -1.0), (1.0, 1.0, 1.0)], [], [(0, 1, 3, 2), (2, 3, 7, 6), (6, 7, 5, 4), (4, 5, 1, 0), (2, 6, 4, 0), (7, 3, 1, 5)])
_uv = me_cube_051.uv_layers.new(name='UVMap')
_uv.uv.foreach_set('vector', [0.375, 0.0, 0.625, 0.0, 0.625, 0.25, 0.375, 0.25, 0.375, 0.25, 0.625, 0.25, 0.625, 0.5, 0.375, 0.5, 0.375, 0.5, 0.625, 0.5, 0.625, 0.75, 0.375, 0.75, 0.375, 0.75, 0.625, 0.75, 0.625, 1.0, 0.375, 1.0, 0.125, 0.5, 0.375, 0.5, 0.375, 0.75, 0.125, 0.75, 0.625, 0.5, 0.875, 0.5, 0.875, 0.75, 0.625, 0.75])
me_cube_051.update()
me_cube_052 = bpy.data.meshes.new('Cube.052')
me_cube_052.from_pydata([(-1.0, -1.0, -1.0), (-1.0, -1.0, 1.0), (-1.0, 1.0, -1.0), (-1.0, 1.0, 1.0), (1.0, -1.0, -1.0), (1.0, -1.0, 1.0), (1.0, 1.0, -1.0), (1.0, 1.0, 1.0)], [], [(0, 1, 3, 2), (2, 3, 7, 6), (6, 7, 5, 4), (4, 5, 1, 0), (2, 6, 4, 0), (7, 3, 1, 5)])
_uv = me_cube_052.uv_layers.new(name='UVMap')
_uv.uv.foreach_set('vector', [0.375, 0.0, 0.625, 0.0, 0.625, 0.25, 0.375, 0.25, 0.375, 0.25, 0.625, 0.25, 0.625, 0.5, 0.375, 0.5, 0.375, 0.5, 0.625, 0.5, 0.625, 0.75, 0.375, 0.75, 0.375, 0.75, 0.625, 0.75, 0.625, 1.0, 0.375, 1.0, 0.125, 0.5, 0.375, 0.5, 0.375, 0.75, 0.125, 0.75, 0.625, 0.5, 0.875, 0.5, 0.875, 0.75, 0.625, 0.75])
me_cube_052.update()
me_cube_053 = bpy.data.meshes.new('Cube.053')
me_cube_053.from_pydata([(-1.0, -1.0, -1.0), (-1.0, -1.0, 1.0), (-1.0, 1.0, -1.0), (-1.0, 1.0, 1.0), (1.0, -1.0, -1.0), (1.0, -1.0, 1.0), (1.0, 1.0, -1.0), (1.0, 1.0, 1.0)], [], [(0, 1, 3, 2), (2, 3, 7, 6), (6, 7, 5, 4), (4, 5, 1, 0), (2, 6, 4, 0), (7, 3, 1, 5)])
_uv = me_cube_053.uv_layers.new(name='UVMap')
_uv.uv.foreach_set('vector', [0.375, 0.0, 0.625, 0.0, 0.625, 0.25, 0.375, 0.25, 0.375, 0.25, 0.625, 0.25, 0.625, 0.5, 0.375, 0.5, 0.375, 0.5, 0.625, 0.5, 0.625, 0.75, 0.375, 0.75, 0.375, 0.75, 0.625, 0.75, 0.625, 1.0, 0.375, 1.0, 0.125, 0.5, 0.375, 0.5, 0.375, 0.75, 0.125, 0.75, 0.625, 0.5, 0.875, 0.5, 0.875, 0.75, 0.625, 0.75])
me_cube_053.update()
me_cube_054 = bpy.data.meshes.new('Cube.054')
me_cube_054.from_pydata([(-1.0, -1.0, -1.0), (-1.0, -1.0, 1.0), (-1.0, 1.0, -1.0), (-1.0, 1.0, 1.0), (1.0, -1.0, -1.0), (1.0, -1.0, 1.0), (1.0, 1.0, -1.0), (1.0, 1.0, 1.0)], [], [(0, 1, 3, 2), (2, 3, 7, 6), (6, 7, 5, 4), (4, 5, 1, 0), (2, 6, 4, 0), (7, 3, 1, 5)])
_uv = me_cube_054.uv_layers.new(name='UVMap')
_uv.uv.foreach_set('vector', [0.375, 0.0, 0.625, 0.0, 0.625, 0.25, 0.375, 0.25, 0.375, 0.25, 0.625, 0.25, 0.625, 0.5, 0.375, 0.5, 0.375, 0.5, 0.625, 0.5, 0.625, 0.75, 0.375, 0.75, 0.375, 0.75, 0.625, 0.75, 0.625, 1.0, 0.375, 1.0, 0.125, 0.5, 0.375, 0.5, 0.375, 0.75, 0.125, 0.75, 0.625, 0.5, 0.875, 0.5, 0.875, 0.75, 0.625, 0.75])
me_cube_054.update()
me_cube_055 = bpy.data.meshes.new('Cube.055')
me_cube_055.from_pydata([(-1.0, -1.0, -1.0), (-1.0, -1.0, 1.0), (-1.0, 1.0, -1.0), (-1.0, 1.0, 1.0), (1.0, -1.0, -1.0), (1.0, -1.0, 1.0), (1.0, 1.0, -1.0), (1.0, 1.0, 1.0)], [], [(0, 1, 3, 2), (2, 3, 7, 6), (6, 7, 5, 4), (4, 5, 1, 0), (2, 6, 4, 0), (7, 3, 1, 5)])
_uv = me_cube_055.uv_layers.new(name='UVMap')
_uv.uv.foreach_set('vector', [0.375, 0.0, 0.625, 0.0, 0.625, 0.25, 0.375, 0.25, 0.375, 0.25, 0.625, 0.25, 0.625, 0.5, 0.375, 0.5, 0.375, 0.5, 0.625, 0.5, 0.625, 0.75, 0.375, 0.75, 0.375, 0.75, 0.625, 0.75, 0.625, 1.0, 0.375, 1.0, 0.125, 0.5, 0.375, 0.5, 0.375, 0.75, 0.125, 0.75, 0.625, 0.5, 0.875, 0.5, 0.875, 0.75, 0.625, 0.75])
me_cube_055.update()
me_cube_056 = bpy.data.meshes.new('Cube.056')
me_cube_056.from_pydata([(-1.0, -1.0, -1.0), (-1.0, -1.0, 1.0), (-1.0, 1.0, -1.0), (-1.0, 1.0, 1.0), (1.0, -1.0, -1.0), (1.0, -1.0, 1.0), (1.0, 1.0, -1.0), (1.0, 1.0, 1.0)], [], [(0, 1, 3, 2), (2, 3, 7, 6), (6, 7, 5, 4), (4, 5, 1, 0), (2, 6, 4, 0), (7, 3, 1, 5)])
_uv = me_cube_056.uv_layers.new(name='UVMap')
_uv.uv.foreach_set('vector', [0.375, 0.0, 0.625, 0.0, 0.625, 0.25, 0.375, 0.25, 0.375, 0.25, 0.625, 0.25, 0.625, 0.5, 0.375, 0.5, 0.375, 0.5, 0.625, 0.5, 0.625, 0.75, 0.375, 0.75, 0.375, 0.75, 0.625, 0.75, 0.625, 1.0, 0.375, 1.0, 0.125, 0.5, 0.375, 0.5, 0.375, 0.75, 0.125, 0.75, 0.625, 0.5, 0.875, 0.5, 0.875, 0.75, 0.625, 0.75])
me_cube_056.update()
me_cube_057 = bpy.data.meshes.new('Cube.057')
me_cube_057.from_pydata([(-1.0, -1.0, -1.0), (-1.0, -1.0, 1.0), (-1.0, 1.0, -1.0), (-1.0, 1.0, 1.0), (1.0, -1.0, -1.0), (1.0, -1.0, 1.0), (1.0, 1.0, -1.0), (1.0, 1.0, 1.0)], [], [(0, 1, 3, 2), (2, 3, 7, 6), (6, 7, 5, 4), (4, 5, 1, 0), (2, 6, 4, 0), (7, 3, 1, 5)])
_uv = me_cube_057.uv_layers.new(name='UVMap')
_uv.uv.foreach_set('vector', [0.375, 0.0, 0.625, 0.0, 0.625, 0.25, 0.375, 0.25, 0.375, 0.25, 0.625, 0.25, 0.625, 0.5, 0.375, 0.5, 0.375, 0.5, 0.625, 0.5, 0.625, 0.75, 0.375, 0.75, 0.375, 0.75, 0.625, 0.75, 0.625, 1.0, 0.375, 1.0, 0.125, 0.5, 0.375, 0.5, 0.375, 0.75, 0.125, 0.75, 0.625, 0.5, 0.875, 0.5, 0.875, 0.75, 0.625, 0.75])
me_cube_057.update()
me_cube_058 = bpy.data.meshes.new('Cube.058')
me_cube_058.from_pydata([(-1.0, -1.0, -1.0), (-1.0, -1.0, 1.0), (-1.0, 1.0, -1.0), (-1.0, 1.0, 1.0), (1.0, -1.0, -1.0), (1.0, -1.0, 1.0), (1.0, 1.0, -1.0), (1.0, 1.0, 1.0)], [], [(0, 1, 3, 2), (2, 3, 7, 6), (6, 7, 5, 4), (4, 5, 1, 0), (2, 6, 4, 0), (7, 3, 1, 5)])
_uv = me_cube_058.uv_layers.new(name='UVMap')
_uv.uv.foreach_set('vector', [0.375, 0.0, 0.625, 0.0, 0.625, 0.25, 0.375, 0.25, 0.375, 0.25, 0.625, 0.25, 0.625, 0.5, 0.375, 0.5, 0.375, 0.5, 0.625, 0.5, 0.625, 0.75, 0.375, 0.75, 0.375, 0.75, 0.625, 0.75, 0.625, 1.0, 0.375, 1.0, 0.125, 0.5, 0.375, 0.5, 0.375, 0.75, 0.125, 0.75, 0.625, 0.5, 0.875, 0.5, 0.875, 0.75, 0.625, 0.75])
me_cube_058.update()
me_cube_059 = bpy.data.meshes.new('Cube.059')
me_cube_059.from_pydata([(-1.0, -1.0, -1.0), (-1.0, -1.0, 1.0), (-1.0, 1.0, -1.0), (-1.0, 1.0, 1.0), (1.0, -1.0, -1.0), (1.0, -1.0, 1.0), (1.0, 1.0, -1.0), (1.0, 1.0, 1.0)], [], [(0, 1, 3, 2), (2, 3, 7, 6), (6, 7, 5, 4), (4, 5, 1, 0), (2, 6, 4, 0), (7, 3, 1, 5)])
_uv = me_cube_059.uv_layers.new(name='UVMap')
_uv.uv.foreach_set('vector', [0.375, 0.0, 0.625, 0.0, 0.625, 0.25, 0.375, 0.25, 0.375, 0.25, 0.625, 0.25, 0.625, 0.5, 0.375, 0.5, 0.375, 0.5, 0.625, 0.5, 0.625, 0.75, 0.375, 0.75, 0.375, 0.75, 0.625, 0.75, 0.625, 1.0, 0.375, 1.0, 0.125, 0.5, 0.375, 0.5, 0.375, 0.75, 0.125, 0.75, 0.625, 0.5, 0.875, 0.5, 0.875, 0.75, 0.625, 0.75])
me_cube_059.update()
me_cube_060 = bpy.data.meshes.new('Cube.060')
me_cube_060.from_pydata([(-1.0, -1.0, -1.0), (-1.0, -1.0, 1.0), (-1.0, 1.0, -1.0), (-1.0, 1.0, 1.0), (1.0, -1.0, -1.0), (1.0, -1.0, 1.0), (1.0, 1.0, -1.0), (1.0, 1.0, 1.0)], [], [(0, 1, 3, 2), (2, 3, 7, 6), (6, 7, 5, 4), (4, 5, 1, 0), (2, 6, 4, 0), (7, 3, 1, 5)])
_uv = me_cube_060.uv_layers.new(name='UVMap')
_uv.uv.foreach_set('vector', [0.375, 0.0, 0.625, 0.0, 0.625, 0.25, 0.375, 0.25, 0.375, 0.25, 0.625, 0.25, 0.625, 0.5, 0.375, 0.5, 0.375, 0.5, 0.625, 0.5, 0.625, 0.75, 0.375, 0.75, 0.375, 0.75, 0.625, 0.75, 0.625, 1.0, 0.375, 1.0, 0.125, 0.5, 0.375, 0.5, 0.375, 0.75, 0.125, 0.75, 0.625, 0.5, 0.875, 0.5, 0.875, 0.75, 0.625, 0.75])
me_cube_060.update()
me_cube_061 = bpy.data.meshes.new('Cube.061')
me_cube_061.from_pydata([(-1.0, -1.0, -1.0), (-1.0, -1.0, 1.0), (-1.0, 1.0, -1.0), (-1.0, 1.0, 1.0), (1.0, -1.0, -1.0), (1.0, -1.0, 1.0), (1.0, 1.0, -1.0), (1.0, 1.0, 1.0)], [], [(0, 1, 3, 2), (2, 3, 7, 6), (6, 7, 5, 4), (4, 5, 1, 0), (2, 6, 4, 0), (7, 3, 1, 5)])
_uv = me_cube_061.uv_layers.new(name='UVMap')
_uv.uv.foreach_set('vector', [0.375, 0.0, 0.625, 0.0, 0.625, 0.25, 0.375, 0.25, 0.375, 0.25, 0.625, 0.25, 0.625, 0.5, 0.375, 0.5, 0.375, 0.5, 0.625, 0.5, 0.625, 0.75, 0.375, 0.75, 0.375, 0.75, 0.625, 0.75, 0.625, 1.0, 0.375, 1.0, 0.125, 0.5, 0.375, 0.5, 0.375, 0.75, 0.125, 0.75, 0.625, 0.5, 0.875, 0.5, 0.875, 0.75, 0.625, 0.75])
me_cube_061.update()

# ---- objects
ob_cube = bpy.data.objects.new('Cube', me_cube)
ob_light = bpy.data.objects.new('Light', light_light)
ob_camera = bpy.data.objects.new('Camera', cam_camera)
ob_cube_001 = bpy.data.objects.new('Cube.001', me_cube_001)
ob_cube_003 = bpy.data.objects.new('Cube.003', me_cube_003)
ob_cube_004 = bpy.data.objects.new('Cube.004', me_cube_004)
ob_cube_005 = bpy.data.objects.new('Cube.005', me_cube_005)
ob_cube_006 = bpy.data.objects.new('Cube.006', me_cube_006)
ob_cube_007 = bpy.data.objects.new('Cube.007', me_cube_007)
ob_cube_002 = bpy.data.objects.new('Cube.002', me_cube_008)
ob_cube_008 = bpy.data.objects.new('Cube.008', me_cube_010)
ob_cube_009 = bpy.data.objects.new('Cube.009', me_cube_011)
ob_cube_010 = bpy.data.objects.new('Cube.010', me_cube_012)
ob_cube_012 = bpy.data.objects.new('Cube.012', me_cube_014)
ob_cube_011 = bpy.data.objects.new('Cube.011', me_cube_015)
ob_cube_013 = bpy.data.objects.new('Cube.013', me_cube_016)
ob_cube_014 = bpy.data.objects.new('Cube.014', me_cube_017)
ob_cube_015 = bpy.data.objects.new('Cube.015', me_cube_018)
ob_cube_016 = bpy.data.objects.new('Cube.016', me_cube_019)
ob_cube_017 = bpy.data.objects.new('Cube.017', me_cube_020)
ob_cube_018 = bpy.data.objects.new('Cube.018', me_cube_021)
ob_cube_019 = bpy.data.objects.new('Cube.019', me_cube_022)
ob_cube_020 = bpy.data.objects.new('Cube.020', me_cube_023)
ob_cube_021 = bpy.data.objects.new('Cube.021', me_cube_024)
ob_cube_022 = bpy.data.objects.new('Cube.022', me_cube_025)
ob_cube_023 = bpy.data.objects.new('Cube.023', me_cube_027)
ob_cube_024 = bpy.data.objects.new('Cube.024', me_cube_028)
ob_cube_025 = bpy.data.objects.new('Cube.025', me_cube_029)
ob_cube_026 = bpy.data.objects.new('Cube.026', me_cube_030)
ob_cube_027 = bpy.data.objects.new('Cube.027', me_cube_031)
ob_cube_028 = bpy.data.objects.new('Cube.028', me_cube_032)
ob_cube_029 = bpy.data.objects.new('Cube.029', me_cube_033)
ob_cube_030 = bpy.data.objects.new('Cube.030', me_cube_034)
ob_cube_031 = bpy.data.objects.new('Cube.031', me_cube_035)
ob_cube_032 = bpy.data.objects.new('Cube.032', me_cube_036)
ob_cube_033 = bpy.data.objects.new('Cube.033', me_cube_037)
ob_cube_034 = bpy.data.objects.new('Cube.034', me_cube_038)
ob_cube_035 = bpy.data.objects.new('Cube.035', me_cube_039)
ob_cube_036 = bpy.data.objects.new('Cube.036', me_cube_040)
ob_cube_037 = bpy.data.objects.new('Cube.037', me_cube_047)
ob_cube_038 = bpy.data.objects.new('Cube.038', me_cube_048)
ob_cube_039 = bpy.data.objects.new('Cube.039', me_cube_049)
ob_cube_040 = bpy.data.objects.new('Cube.040', me_cube_050)
ob_cube_041 = bpy.data.objects.new('Cube.041', me_cube_051)
ob_cube_042 = bpy.data.objects.new('Cube.042', me_cube_052)
ob_cube_043 = bpy.data.objects.new('Cube.043', me_cube_053)
ob_cube_044 = bpy.data.objects.new('Cube.044', me_cube_054)
ob_cube_045 = bpy.data.objects.new('Cube.045', me_cube_055)
ob_cube_046 = bpy.data.objects.new('Cube.046', me_cube_056)
ob_cube_047 = bpy.data.objects.new('Cube.047', me_cube_057)
ob_cube_048 = bpy.data.objects.new('Cube.048', me_cube_058)
ob_cube_049 = bpy.data.objects.new('Cube.049', me_cube_059)
ob_cube_050 = bpy.data.objects.new('Cube.050', me_cube_060)
ob_cube_051 = bpy.data.objects.new('Cube.051', me_cube_061)

# ---- transforms, parenting, visibility, modifiers, constraints
ob_cube.location = (0.02893, -0.008899, 0.4426)
ob_cube.scale = (8.865, 8.865, 0.1324)
ob_cube.lock_rotations_4d = False
ob_cube.empty_display_type = 'ARROWS'
ob_cube.lineart.crease_threshold = 0.0
ob_light.location = (4.604, 6.716, 8.022)
ob_light.rotation_euler = (0.6503, 0.05522, 1.866)
ob_light.lock_rotations_4d = False
ob_light.empty_display_type = 'ARROWS'
ob_light.color = (0.0, 0.0, 0.0, 0.0)
ob_light.lineart.crease_threshold = 0.0
ob_camera.location = (9.482, 10.34, 5.223)
ob_camera.rotation_euler = (1.416, 2.133e-06, 8.606)
ob_camera.lock_rotations_4d = False
ob_camera.empty_display_type = 'ARROWS'
ob_camera.color = (0.0, 0.0, 0.0, 0.0)
ob_camera.display_type = 'WIRE'
ob_camera.lineart.crease_threshold = 0.0
ob_cube_001.location = (-1.564, 0.09773, 2.954)
ob_cube_001.scale = (1.531, 1.0, 1.114)
ob_cube_003.location = (0.2239, 0.09773, 3.195)
ob_cube_003.scale = (0.07732, 0.6141, 0.6141)
ob_cube_004.location = (0.3417, 0.09773, 3.253)
ob_cube_004.scale = (0.0613, 0.4869, 0.4869)
ob_cube_005.location = (0.05882, 0.09773, 3.101)
ob_cube_005.scale = (0.1064, 0.8449, 0.8449)
ob_cube_006.location = (0.4779, 0.09773, 3.273)
ob_cube_006.scale = (0.1206, 0.3424, 0.3057)
ob_cube_007.location = (1.17, 0.09177, 3.406)
ob_cube_007.scale = (0.5789, 0.5789, 0.5789)
ob_cube_002.location = (1.752, -0.1089, 3.63)
ob_cube_002.scale = (0.05202, 0.1604, 0.1379)
ob_cube_008.location = (1.752, 0.3373, 3.63)
ob_cube_008.scale = (0.05202, 0.1604, 0.1379)
ob_cube_009.location = (2.004, 0.09773, 3.211)
ob_cube_009.scale = (0.2857, -0.2671, 0.1717)
ob_cube_010.location = (2.295, 0.09334, 3.314)
ob_cube_010.scale = (0.1069, 0.1259, 0.1082)
ob_cube_012.location = (2.386, 0.05493, 3.314)
ob_cube_012.scale = (0.02388, 0.02013, 0.02482)
ob_cube_011.location = (2.386, 0.1316, 3.314)
ob_cube_011.scale = (0.02388, 0.02013, 0.02482)
ob_cube_013.location = (1.791, -0.1089, 3.63)
ob_cube_013.scale = (0.03406, 0.105, 0.09027)
ob_cube_014.location = (1.791, 0.3421, 3.63)
ob_cube_014.scale = (0.03406, 0.105, 0.09027)
ob_cube_015.location = (2.228, 0.09334, 3.199)
ob_cube_015.scale = (0.1069, 0.03451, 0.05221)
ob_cube_016.location = (1.902, 0.09773, 3.115)
ob_cube_016.scale = (0.4101, -0.2701, 0.04049)
ob_cube_017.location = (1.25, 0.6635, 3.818)
ob_cube_017.rotation_euler = (0.5331, -0.0, 0.0)
ob_cube_017.scale = (0.1866, 0.1866, 0.09618)
ob_cube_018.location = (1.25, -0.4911, 3.835)
ob_cube_018.rotation_euler = (-0.5375, -0.0, 0.0)
ob_cube_018.scale = (0.1866, 0.1866, 0.09618)
ob_cube_019.location = (1.248, 0.8801, 3.909)
ob_cube_019.rotation_euler = (0.636, -0.0, 0.0)
ob_cube_019.scale = (0.2393, 0.06215, 0.1969)
ob_cube_020.location = (1.248, -0.6603, 3.92)
ob_cube_020.rotation_euler = (5.538, -0.0, 0.0)
ob_cube_020.scale = (0.2393, 0.06405, 0.2186)
ob_cube_021.location = (1.248, -0.792, 3.675)
ob_cube_021.rotation_euler = (6.125, -0.0, 0.0)
ob_cube_021.scale = (0.2464, 0.08477, 0.1562)
ob_cube_022.location = (1.248, 1.012, 3.624)
ob_cube_022.rotation_euler = (6.396, -0.0, 0.0)
ob_cube_022.scale = (0.2464, 0.08477, 0.1562)
ob_cube_023.location = (1.187, 1.01, 3.375)
ob_cube_023.rotation_euler = (6.396, -0.959, 0.0)
ob_cube_023.scale = (0.2464, 0.08512, 0.1995)
ob_cube_024.location = (1.194, -0.8523, 3.405)
ob_cube_024.rotation_euler = (6.054, -1.062, 0.2808)
ob_cube_024.scale = (0.2464, 0.08512, 0.1995)
ob_cube_025.location = (-0.4601, -0.337, 1.554)
ob_cube_025.scale = (0.2468, 0.2301, -0.6045)
ob_cube_026.location = (-0.3298, -0.321, 0.8423)
ob_cube_026.scale = (0.3877, -0.3132, 0.2013)
ob_cube_027.location = (0.09146, -0.5987, 0.7012)
ob_cube_027.rotation_euler = (0.8604, -1.649, -0.0)
ob_cube_027.scale = (-0.06211, -0.06211, -0.06211)
ob_cube_028.location = (0.09146, -0.4096, 0.7012)
ob_cube_028.rotation_euler = (0.8604, -1.649, -0.0)
ob_cube_028.scale = (-0.06211, -0.06211, -0.06211)
ob_cube_029.location = (0.09146, -0.2141, 0.7012)
ob_cube_029.rotation_euler = (0.8604, -1.649, -0.0)
ob_cube_029.scale = (-0.06211, -0.06211, -0.06211)
ob_cube_030.location = (0.04299, -0.01872, 0.7012)
ob_cube_030.rotation_euler = (-2.281, -1.493, 4.801)
ob_cube_030.scale = (-0.06211, -0.06211, -0.06211)
ob_cube_031.location = (-0.4601, 0.624, 1.554)
ob_cube_031.scale = (0.2468, 0.2301, -0.6045)
ob_cube_032.location = (-0.3298, 0.64, 0.8423)
ob_cube_032.scale = (0.3877, -0.3132, 0.2013)
ob_cube_033.location = (0.09146, 0.3623, 0.7012)
ob_cube_033.rotation_euler = (0.8604, -1.649, -0.0)
ob_cube_033.scale = (-0.06211, -0.06211, -0.06211)
ob_cube_034.location = (0.09146, 0.5514, 0.7012)
ob_cube_034.rotation_euler = (0.8604, -1.649, -0.0)
ob_cube_034.scale = (-0.06211, -0.06211, -0.06211)
ob_cube_035.location = (0.09146, 0.7469, 0.7012)
ob_cube_035.rotation_euler = (0.8604, -1.649, -0.0)
ob_cube_035.scale = (-0.06211, -0.06211, -0.06211)
ob_cube_036.location = (0.04299, 0.9423, 0.7012)
ob_cube_036.rotation_euler = (-2.281, -1.493, 4.801)
ob_cube_036.scale = (-0.06211, -0.06211, -0.06211)
ob_cube_037.location = (-2.631, -0.337, 1.554)
ob_cube_037.scale = (0.2468, 0.2301, -0.6045)
ob_cube_038.location = (-2.5, -0.321, 0.8423)
ob_cube_038.scale = (0.3877, -0.3132, 0.2013)
ob_cube_039.location = (-2.079, -0.5987, 0.7012)
ob_cube_039.rotation_euler = (0.8604, -1.649, -0.0)
ob_cube_039.scale = (-0.06211, -0.06211, -0.06211)
ob_cube_040.location = (-2.079, -0.4096, 0.7012)
ob_cube_040.rotation_euler = (0.8604, -1.649, -0.0)
ob_cube_040.scale = (-0.06211, -0.06211, -0.06211)
ob_cube_041.location = (-2.079, -0.2141, 0.7012)
ob_cube_041.rotation_euler = (0.8604, -1.649, -0.0)
ob_cube_041.scale = (-0.06211, -0.06211, -0.06211)
ob_cube_042.location = (-2.128, -0.01872, 0.7012)
ob_cube_042.rotation_euler = (-2.281, -1.493, 4.801)
ob_cube_042.scale = (-0.06211, -0.06211, -0.06211)
ob_cube_043.location = (-2.631, 0.624, 1.554)
ob_cube_043.scale = (0.2468, 0.2301, -0.6045)
ob_cube_044.location = (-2.5, 0.64, 0.8423)
ob_cube_044.scale = (0.3877, -0.3132, 0.2013)
ob_cube_045.location = (-2.079, 0.3623, 0.7012)
ob_cube_045.rotation_euler = (0.8604, -1.649, -0.0)
ob_cube_045.scale = (-0.06211, -0.06211, -0.06211)
ob_cube_046.location = (-2.079, 0.5514, 0.7012)
ob_cube_046.rotation_euler = (0.8604, -1.649, -0.0)
ob_cube_046.scale = (-0.06211, -0.06211, -0.06211)
ob_cube_047.location = (-2.079, 0.7469, 0.7012)
ob_cube_047.rotation_euler = (0.8604, -1.649, -0.0)
ob_cube_047.scale = (-0.06211, -0.06211, -0.06211)
ob_cube_048.location = (-2.128, 0.9423, 0.7012)
ob_cube_048.rotation_euler = (-2.281, -1.493, 4.801)
ob_cube_048.scale = (-0.06211, -0.06211, -0.06211)
ob_cube_049.location = (-3.109, 0.07665, 3.461)
ob_cube_049.rotation_euler = (0.0, -0.9363, 0.0)
ob_cube_049.scale = (0.3877, -0.3132, 0.2013)
ob_cube_050.location = (-3.569, 0.08792, 3.87)
ob_cube_050.rotation_euler = (0.0, -0.6924, 0.0)
ob_cube_050.scale = (-0.2974, 0.246, 0.8381)
ob_cube_051.location = (-4.354, 0.08361, 4.564)
ob_cube_051.rotation_euler = (0.0, 0.2395, 0.0)
ob_cube_051.scale = (0.4226, -0.2504, 0.2675)

# ---- collection membership
col_collection.objects.link(ob_cube)
col_collection.objects.link(ob_light)
col_collection.objects.link(ob_camera)
col_collection.objects.link(ob_cube_001)
col_collection.objects.link(ob_cube_003)
col_collection.objects.link(ob_cube_004)
col_collection.objects.link(ob_cube_005)
col_collection.objects.link(ob_cube_006)
col_collection.objects.link(ob_cube_007)
col_collection.objects.link(ob_cube_002)
col_collection.objects.link(ob_cube_008)
col_collection.objects.link(ob_cube_009)
col_collection.objects.link(ob_cube_010)
col_collection.objects.link(ob_cube_012)
col_collection.objects.link(ob_cube_011)
col_collection.objects.link(ob_cube_013)
col_collection.objects.link(ob_cube_014)
col_collection.objects.link(ob_cube_015)
col_collection.objects.link(ob_cube_016)
col_collection.objects.link(ob_cube_017)
col_collection.objects.link(ob_cube_018)
col_collection.objects.link(ob_cube_019)
col_collection.objects.link(ob_cube_020)
col_collection.objects.link(ob_cube_021)
col_collection.objects.link(ob_cube_022)
col_collection.objects.link(ob_cube_023)
col_collection.objects.link(ob_cube_024)
col_collection.objects.link(ob_cube_025)
col_collection.objects.link(ob_cube_026)
col_collection.objects.link(ob_cube_027)
col_collection.objects.link(ob_cube_028)
col_collection.objects.link(ob_cube_029)
col_collection.objects.link(ob_cube_030)
col_collection.objects.link(ob_cube_031)
col_collection.objects.link(ob_cube_032)
col_collection.objects.link(ob_cube_033)
col_collection.objects.link(ob_cube_034)
col_collection.objects.link(ob_cube_035)
col_collection.objects.link(ob_cube_036)
col_collection.objects.link(ob_cube_037)
col_collection.objects.link(ob_cube_038)
col_collection.objects.link(ob_cube_039)
col_collection.objects.link(ob_cube_040)
col_collection.objects.link(ob_cube_041)
col_collection.objects.link(ob_cube_042)
col_collection.objects.link(ob_cube_043)
col_collection.objects.link(ob_cube_044)
col_collection.objects.link(ob_cube_045)
col_collection.objects.link(ob_cube_046)
col_collection.objects.link(ob_cube_047)
col_collection.objects.link(ob_cube_048)
col_collection.objects.link(ob_cube_049)
col_collection.objects.link(ob_cube_050)
col_collection.objects.link(ob_cube_051)

# ---- scene / render settings (as saved in the file)
scene.camera = ob_camera
scene.frame_start = 1; scene.frame_end = 250; scene.frame_set(2)
scene.render.engine = 'BLENDER_EEVEE_NEXT'
scene.cycles.sampling_pattern = 'TABULATED_SOBOL'
scene.view_settings.view_transform = 'Filmic'
bpy.context.view_layer.update()
